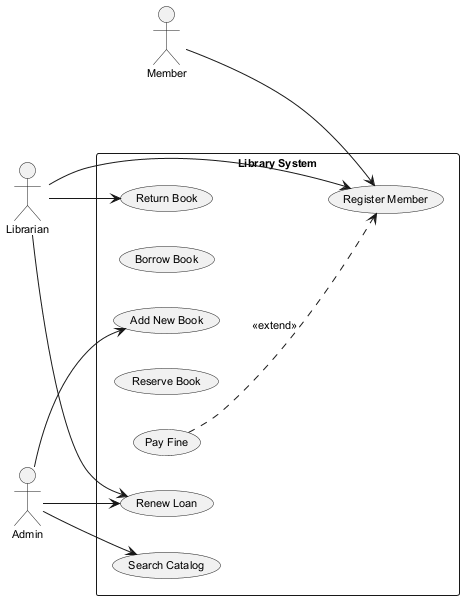

The diagram above was rendered by PlantUML. Its source (embedded in the PNG):
@startuml
skinparam backgroundColor #FFFFFF
skinparam classBackgroundColor #F3E5F5
skinparam classBorderColor #6A1B9A
skinparam defaultFontSize 11
left to right direction
actor "Member" as M
actor "Librarian" as L
actor "Admin" as A
rectangle "Library System" {
  usecase "Add New Book" as UC_AddNewBook
  usecase "Borrow Book" as UC_BorrowBook
  usecase "Return Book" as UC_ReturnBook
  usecase "Reserve Book" as UC_ReserveBook
  usecase "Pay Fine" as UC_PayFine
  usecase "Renew Loan" as UC_RenewLoan
  usecase "Search Catalog" as UC_SearchCatalog
  usecase "Register Member" as UC_RegisterMember
}
M --> UC_RegisterMember
L --> UC_RegisterMember
L --> UC_ReturnBook
L --> UC_RenewLoan
A --> UC_SearchCatalog
A --> UC_AddNewBook
A --> UC_RenewLoan
UC_PayFine ..> UC_RegisterMember : <<extend>>
@enduml